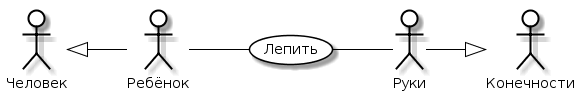

The diagram above was rendered by PlantUML. Its source (embedded in the PNG):
@startuml
skinparam actor {
    BackgroundColor White
    ArrowColor Black
    BorderColor Black
}
skinparam usecase {
    BackgroundColor White
    ArrowColor Black
    BorderColor Black
}
left to right direction
actor P0 as "Человек"
actor M0 as "Конечности"
actor P as "Ребёнок"
actor M as "Руки"
usecase A as "Лепить"
P -- (A)
(A) -- M
P0 <|-- P
M --|> M0
@enduml